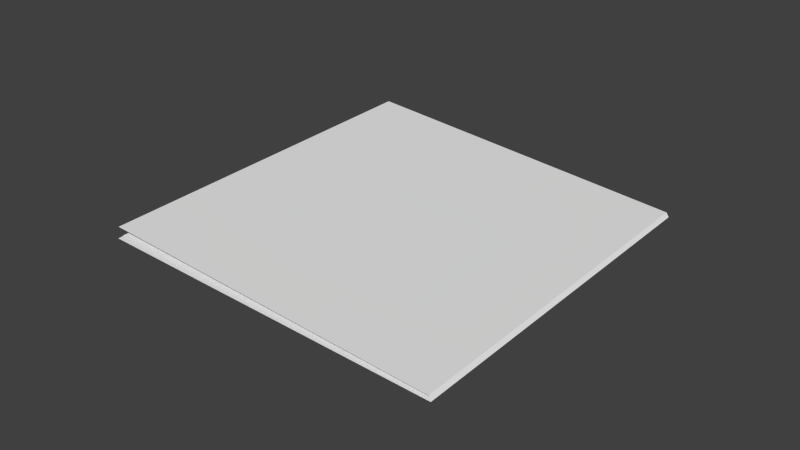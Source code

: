 # Source: magazine.blend  (saved by Blender 2.71.0; exported with 4.5.12 LTS)
import bpy
from mathutils import Matrix  # noqa: F401  (used for matrix-valued properties, if any)

bpy.ops.wm.read_factory_settings(use_empty=True)
scene = bpy.context.scene
scene.name = 'Scene'

# ---- collections
col_collection_1 = bpy.data.collections.new('Collection 1'); scene.collection.children.link(col_collection_1)

# ---- materials (node trees are filled in below, after node groups)
mat_material = bpy.data.materials.new('Material')
mat_material.alpha_threshold = 0.0
mat_material.use_transparent_shadow = False
mat_material.roughness = 0.5
mat_material.specular_intensity = 0.3397
mat_material.line_color = (0.0, 0.0, 0.0, 1.0)
mat_material_001 = bpy.data.materials.new('Material.001')
mat_material_001.alpha_threshold = 0.0
mat_material_001.use_transparent_shadow = False
mat_material_001.roughness = 0.5
mat_material_001.line_color = (0.0, 0.0, 0.0, 1.0)

# ---- material node trees

# ---- world
world_world = bpy.data.worlds.new('World'); scene.world = world_world
world_world.color = (0.05088, 0.05088, 0.05088)
world_world.use_sun_shadow = False
world_world.sun_shadow_jitter_overblur = 0.0
world_world.cycles.sampling_method = 'MANUAL'
world_world.cycles.sample_map_resolution = 256

# ---- meshes
me_cube_004 = bpy.data.meshes.new('Cube.004')
me_cube_004.from_pydata([(-0.9837, -1.0, 1742.0), (-1.0, 1.0, -1.0), (1.0, 1.0, -1.0), (0.9837, -1.0, 1742.0), (-1.0, 1.0, 1.0), (1.0, 1.0, 1.0), (-1.023, 1.016, 25.31), (0.9765, 1.016, 25.31), (-1.023, 1.016, 27.31), (0.9765, 1.016, 27.31), (-1.007, 1.003, 22.08), (0.9932, 1.003, 22.08), (-1.007, 1.003, 24.08), (0.9932, 1.003, 24.08), (-1.031, 1.033, 46.71), (0.9993, 1.028, 39.95), (-1.031, 1.033, 48.71), (0.9992, 1.028, 41.95), (-1.067, 1.023, 67.32), (0.9794, 1.022, 65.71), (-1.067, 1.023, 69.32), (0.9794, 1.022, 67.71), (-0.9755, -0.9659, 1747.0), (0.9918, -0.9659, 1747.0), (-1.035, 1.087, 86.95), (0.965, 1.087, 86.95)], [], [(4, 5, 2, 1), (0, 1, 2, 3), (8, 9, 7, 6), (3, 21, 20, 0), (0, 18, 19, 3), (12, 13, 11, 10), (3, 17, 16, 0), (0, 14, 15, 3), (3, 13, 12, 0), (0, 10, 11, 3), (16, 17, 15, 14), (3, 9, 8, 0), (0, 6, 7, 3), (3, 5, 4, 0), (0, 20, 18), (20, 21, 19, 18), (0, 16, 14), (0, 12, 10), (0, 8, 6), (0, 4, 1), (5, 3, 2), (9, 3, 7), (13, 3, 11), (17, 3, 15), (21, 3, 19), (23, 25, 24, 22), (22, 0, 3, 23)])
me_cube_004.polygons.foreach_set('material_index', [0, 1, 0, 1, 0, 0, 0, 0, 0, 0, 0, 0, 0, 0, 0, 0, 0, 0, 0, 0, 0, 0, 0, 0, 0, 0, 0])
_uv = me_cube_004.uv_layers.new(name='UVMap')
_uv.uv.foreach_set('vector', [0.0, 0.0, 0.0, 0.0, 0.0, 0.0, 0.0, 0.0, 0.9953, 1.005, 0.004731, 1.005, 0.00473, -0.004802, 0.9953, -0.004803, 0.0, 0.0, 0.0, 0.0, 0.0, 0.0, 0.0, 0.0, 0.009586, 0.003448, 0.9904, 0.003447, 0.9904, 0.9966, 0.009587, 0.9966, 0.9852, 0.9905, 0.007129, 0.9905, 0.007128, 0.05074, 0.9851, 0.05074, 0.0, 0.0, 1.0, 0.0, 1.0, 1.0, 0.0, 1.0, 0.01548, 0.0454, 0.9845, 0.04148, 0.9947, 0.9938, 0.03071, 0.9899, 0.9909, 0.9956, 0.009081, 0.9956, 0.00908, 0.004373, 0.9909, 0.004372, 0.0, 0.0, 1.0, 0.0, 1.0, 1.0, 0.0, 1.0, 0.9968, 0.9934, 0.003196, 0.9934, 0.003196, 0.006588, 0.9968, 0.006586, 0.0, 0.0, 0.0, 0.0, 0.0, 0.0, 0.0, 0.0, 0.00531, 0.009698, 0.9947, 0.009696, 0.9947, 0.9903, 0.005311, 0.9903, 0.9993, 1.009, 0.0007267, 1.009, 0.0007261, -0.008897, 0.9993, -0.008898, 0.00337, 0.003332, 0.9966, 0.003331, 0.9966, 0.9967, 0.003371, 0.9967, 0.0, 0.0, 0.0, 0.0, 0.0, 0.0, 0.0, 0.0, 0.0, 0.0, 0.0, 0.0, 0.0, 0.0, 0.0, 0.0, 0.0, 0.0, 0.0, 0.0, 0.0, 0.0, 1.0, 0.0, 1.0, 1.0, 0.0, 0.0, 0.0, 0.0, 0.0, 0.0, 0.0, 0.0, 0.0, 0.0, 0.0, 0.0, 0.0, 0.0, 0.0, 0.0, 0.0, 0.0, 0.0, 0.0, 0.0, 0.0, 0.0, 0.0, 0.0, 0.0, 1.0, 1.0, 0.0, 1.0, 0.0, 0.0, 0.0, 0.0, 0.0, 0.0, 0.0, 0.0, 0.0, 0.0, 0.0, 0.0, 0.009586, 0.003448, 0.9904, 0.003447, 0.9904, 0.9966, 0.009587, 0.9966, 0.0, 0.0, 0.003371, 0.9967, 0.0, 0.0, 0.009587, 0.9966])
me_cube_004.materials.append(mat_material)
me_cube_004.materials.append(mat_material_001)
me_cube_004.use_remesh_preserve_volume = False
me_cube_004.use_remesh_preserve_attributes = False
me_cube_004.use_mirror_vertex_groups = False
me_cube_004.update()

# ---- objects
ob_cube_004 = bpy.data.objects.new('Cube.004', me_cube_004)

# ---- transforms, parenting, visibility, modifiers, constraints
ob_cube_004.location = (-0.1926, 0.0, -0.2484)
ob_cube_004.rotation_euler = (0.6667, -0.02764, 1.572)
ob_cube_004.scale = (0.644, 0.4872, 0.0003897)
ob_cube_004.lineart.crease_threshold = 0.0

# ---- collection membership
col_collection_1.objects.link(ob_cube_004)

# ---- scene / render settings (as saved in the file)
scene.frame_start = 1; scene.frame_end = 250; scene.frame_set(1)
scene.render.engine = 'BLENDER_EEVEE_NEXT'
scene.render.resolution_percentage = 50
scene.render.dither_intensity = 0.0
scene.cycles.use_denoising = False
scene.cycles.samples = 10
scene.cycles.sampling_pattern = 'TABULATED_SOBOL'
scene.cycles.light_sampling_threshold = 0.0
scene.cycles.use_adaptive_sampling = False
scene.cycles.use_light_tree = False
scene.cycles.blur_glossy = 0.0
scene.cycles.volume_bounces = 1
scene.cycles.pixel_filter_type = 'GAUSSIAN'
scene.cycles.sample_clamp_indirect = 0.0
scene.view_settings.view_transform = 'Standard'
bpy.context.view_layer.update()

# ---- added for rendering (the .blend has no active camera and no usable light): camera, sun
cam_auto = bpy.data.cameras.new('AutoCamera')
cam_auto.lens = 50.0
cam_auto.sensor_width = 36.0
cam_auto.clip_end = 1000.0
ob_auto_camera = bpy.data.objects.new('AutoCamera', cam_auto)
scene.collection.objects.link(ob_auto_camera)
ob_auto_camera.location = (2.02659, -2.45938, 1.65159)
ob_auto_camera.rotation_euler = (1.09748, -7.21219e-08, 0.694738)
scene.camera = ob_auto_camera
light_auto_sun = bpy.data.lights.new('AutoSun', 'SUN')
light_auto_sun.energy = 3.0
light_auto_sun.angle = 0.0523599
ob_auto_sun = bpy.data.objects.new('AutoSun', light_auto_sun)
scene.collection.objects.link(ob_auto_sun)
ob_auto_sun.rotation_euler = (0.872665, 0.174533, 0.523599)
bpy.context.view_layer.update()
